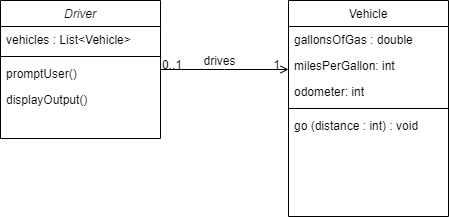

The diagram above was exported from draw.io. Its source (the exported page's mxGraphModel, read from the mxfile embedded in the PNG):
<mxGraphModel dx="1278" dy="539" grid="1" gridSize="10" guides="1" tooltips="1" connect="1" arrows="1" fold="1" page="1" pageScale="1" pageWidth="827" pageHeight="1169" math="0" shadow="0">
  <root>
    <mxCell id="WIyWlLk6GJQsqaUBKTNV-0" />
    <mxCell id="WIyWlLk6GJQsqaUBKTNV-1" parent="WIyWlLk6GJQsqaUBKTNV-0" />
    <mxCell id="zkfFHV4jXpPFQw0GAbJ--0" value="Driver" style="swimlane;fontStyle=2;align=center;verticalAlign=top;childLayout=stackLayout;horizontal=1;startSize=26;horizontalStack=0;resizeParent=1;resizeLast=0;collapsible=1;marginBottom=0;rounded=0;shadow=0;strokeWidth=1;" parent="WIyWlLk6GJQsqaUBKTNV-1" vertex="1">
      <mxGeometry x="220" y="120" width="160" height="138" as="geometry">
        <mxRectangle x="230" y="140" width="160" height="26" as="alternateBounds" />
      </mxGeometry>
    </mxCell>
    <mxCell id="zkfFHV4jXpPFQw0GAbJ--2" value="vehicles : List&lt;Vehicle&gt;" style="text;align=left;verticalAlign=top;spacingLeft=4;spacingRight=4;overflow=hidden;rotatable=0;points=[[0,0.5],[1,0.5]];portConstraint=eastwest;rounded=0;shadow=0;html=0;" parent="zkfFHV4jXpPFQw0GAbJ--0" vertex="1">
      <mxGeometry y="26" width="160" height="26" as="geometry" />
    </mxCell>
    <mxCell id="zkfFHV4jXpPFQw0GAbJ--4" value="" style="line;html=1;strokeWidth=1;align=left;verticalAlign=middle;spacingTop=-1;spacingLeft=3;spacingRight=3;rotatable=0;labelPosition=right;points=[];portConstraint=eastwest;" parent="zkfFHV4jXpPFQw0GAbJ--0" vertex="1">
      <mxGeometry y="52" width="160" height="8" as="geometry" />
    </mxCell>
    <mxCell id="zkfFHV4jXpPFQw0GAbJ--5" value="promptUser()" style="text;align=left;verticalAlign=top;spacingLeft=4;spacingRight=4;overflow=hidden;rotatable=0;points=[[0,0.5],[1,0.5]];portConstraint=eastwest;" parent="zkfFHV4jXpPFQw0GAbJ--0" vertex="1">
      <mxGeometry y="60" width="160" height="26" as="geometry" />
    </mxCell>
    <mxCell id="X74yzCM1fKCinpARUqfl-0" value="displayOutput()" style="text;align=left;verticalAlign=top;spacingLeft=4;spacingRight=4;overflow=hidden;rotatable=0;points=[[0,0.5],[1,0.5]];portConstraint=eastwest;" parent="zkfFHV4jXpPFQw0GAbJ--0" vertex="1">
      <mxGeometry y="86" width="160" height="26" as="geometry" />
    </mxCell>
    <mxCell id="zkfFHV4jXpPFQw0GAbJ--17" value="Vehicle" style="swimlane;fontStyle=0;align=center;verticalAlign=top;childLayout=stackLayout;horizontal=1;startSize=26;horizontalStack=0;resizeParent=1;resizeLast=0;collapsible=1;marginBottom=0;rounded=0;shadow=0;strokeWidth=1;" parent="WIyWlLk6GJQsqaUBKTNV-1" vertex="1">
      <mxGeometry x="508" y="120" width="160" height="216" as="geometry">
        <mxRectangle x="550" y="140" width="160" height="26" as="alternateBounds" />
      </mxGeometry>
    </mxCell>
    <mxCell id="zkfFHV4jXpPFQw0GAbJ--18" value="gallonsOfGas : double" style="text;align=left;verticalAlign=top;spacingLeft=4;spacingRight=4;overflow=hidden;rotatable=0;points=[[0,0.5],[1,0.5]];portConstraint=eastwest;" parent="zkfFHV4jXpPFQw0GAbJ--17" vertex="1">
      <mxGeometry y="26" width="160" height="26" as="geometry" />
    </mxCell>
    <mxCell id="zkfFHV4jXpPFQw0GAbJ--19" value="milesPerGallon: int" style="text;align=left;verticalAlign=top;spacingLeft=4;spacingRight=4;overflow=hidden;rotatable=0;points=[[0,0.5],[1,0.5]];portConstraint=eastwest;rounded=0;shadow=0;html=0;" parent="zkfFHV4jXpPFQw0GAbJ--17" vertex="1">
      <mxGeometry y="52" width="160" height="26" as="geometry" />
    </mxCell>
    <mxCell id="zkfFHV4jXpPFQw0GAbJ--20" value="odometer: int" style="text;align=left;verticalAlign=top;spacingLeft=4;spacingRight=4;overflow=hidden;rotatable=0;points=[[0,0.5],[1,0.5]];portConstraint=eastwest;rounded=0;shadow=0;html=0;" parent="zkfFHV4jXpPFQw0GAbJ--17" vertex="1">
      <mxGeometry y="78" width="160" height="26" as="geometry" />
    </mxCell>
    <mxCell id="zkfFHV4jXpPFQw0GAbJ--23" value="" style="line;html=1;strokeWidth=1;align=left;verticalAlign=middle;spacingTop=-1;spacingLeft=3;spacingRight=3;rotatable=0;labelPosition=right;points=[];portConstraint=eastwest;" parent="zkfFHV4jXpPFQw0GAbJ--17" vertex="1">
      <mxGeometry y="104" width="160" height="8" as="geometry" />
    </mxCell>
    <mxCell id="zkfFHV4jXpPFQw0GAbJ--24" value="go (distance : int) : void" style="text;align=left;verticalAlign=top;spacingLeft=4;spacingRight=4;overflow=hidden;rotatable=0;points=[[0,0.5],[1,0.5]];portConstraint=eastwest;" parent="zkfFHV4jXpPFQw0GAbJ--17" vertex="1">
      <mxGeometry y="112" width="160" height="26" as="geometry" />
    </mxCell>
    <mxCell id="zkfFHV4jXpPFQw0GAbJ--26" value="" style="endArrow=open;shadow=0;strokeWidth=1;rounded=0;endFill=1;edgeStyle=elbowEdgeStyle;elbow=vertical;" parent="WIyWlLk6GJQsqaUBKTNV-1" source="zkfFHV4jXpPFQw0GAbJ--0" target="zkfFHV4jXpPFQw0GAbJ--17" edge="1">
      <mxGeometry x="0.5" y="41" relative="1" as="geometry">
        <mxPoint x="380" y="192" as="sourcePoint" />
        <mxPoint x="540" y="192" as="targetPoint" />
        <mxPoint x="-40" y="32" as="offset" />
      </mxGeometry>
    </mxCell>
    <mxCell id="zkfFHV4jXpPFQw0GAbJ--27" value="0..1" style="resizable=0;align=left;verticalAlign=bottom;labelBackgroundColor=none;fontSize=12;" parent="zkfFHV4jXpPFQw0GAbJ--26" connectable="0" vertex="1">
      <mxGeometry x="-1" relative="1" as="geometry">
        <mxPoint y="4" as="offset" />
      </mxGeometry>
    </mxCell>
    <mxCell id="zkfFHV4jXpPFQw0GAbJ--28" value="1" style="resizable=0;align=right;verticalAlign=bottom;labelBackgroundColor=none;fontSize=12;" parent="zkfFHV4jXpPFQw0GAbJ--26" connectable="0" vertex="1">
      <mxGeometry x="1" relative="1" as="geometry">
        <mxPoint x="-7" y="4" as="offset" />
      </mxGeometry>
    </mxCell>
    <mxCell id="zkfFHV4jXpPFQw0GAbJ--29" value="drives" style="text;html=1;resizable=0;points=[];;align=center;verticalAlign=middle;labelBackgroundColor=none;rounded=0;shadow=0;strokeWidth=1;fontSize=12;" parent="zkfFHV4jXpPFQw0GAbJ--26" vertex="1" connectable="0">
      <mxGeometry x="0.5" y="49" relative="1" as="geometry">
        <mxPoint x="-38" y="40" as="offset" />
      </mxGeometry>
    </mxCell>
  </root>
</mxGraphModel>